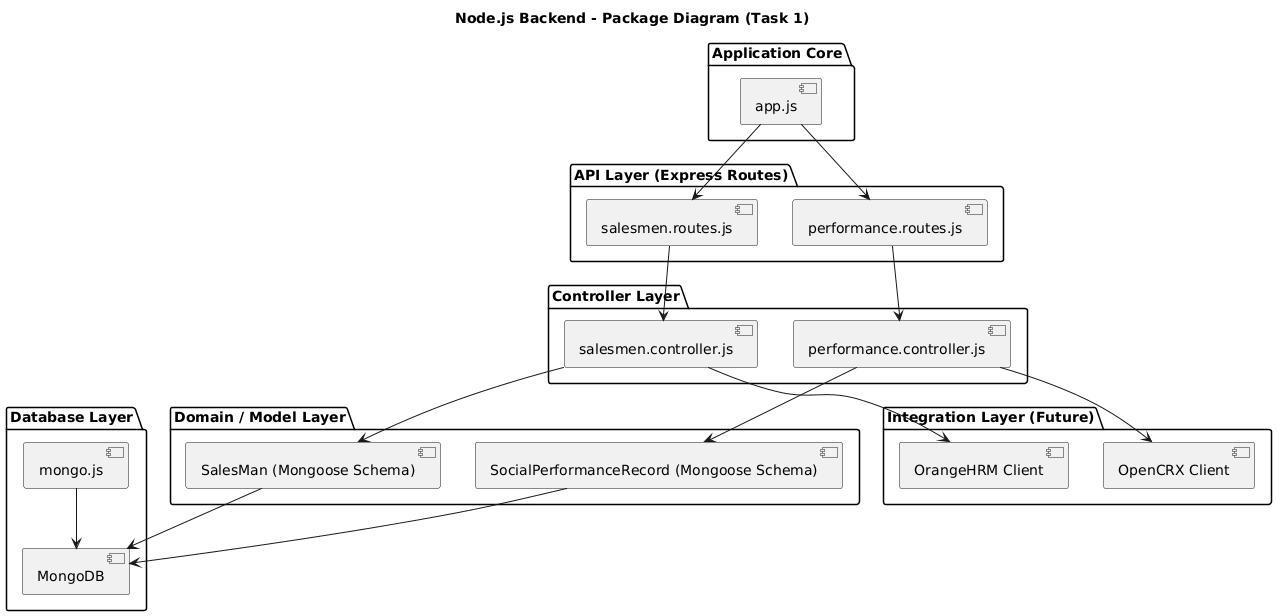

The diagram above was rendered by PlantUML. Its source (embedded in the PNG):
@startuml
title Node.js Backend - Package Diagram (Task 1)

package "API Layer (Express Routes)" {
    [salesmen.routes.js]
    [performance.routes.js]
}

package "Controller Layer" {
    [salesmen.controller.js]
    [performance.controller.js]
}

package "Domain / Model Layer" {
    [SalesMan (Mongoose Schema)]
    [SocialPerformanceRecord (Mongoose Schema)]
}

package "Database Layer" {
    [mongo.js]
    [MongoDB]
}

package "Integration Layer (Future)" {
    [OrangeHRM Client]
    [OpenCRX Client]
}

package "Application Core" {
    [app.js]
}

' Dependencies
[app.js] --> [salesmen.routes.js]
[app.js] --> [performance.routes.js]

[salesmen.routes.js] --> [salesmen.controller.js]
[performance.routes.js] --> [performance.controller.js]

[salesmen.controller.js] --> [SalesMan (Mongoose Schema)]
[performance.controller.js] --> [SocialPerformanceRecord (Mongoose Schema)]

[SalesMan (Mongoose Schema)] --> [MongoDB]
[SocialPerformanceRecord (Mongoose Schema)] --> [MongoDB]
[mongo.js] --> [MongoDB]

' Future integrations
[salesmen.controller.js] --> [OrangeHRM Client]
[performance.controller.js] --> [OpenCRX Client]
@enduml